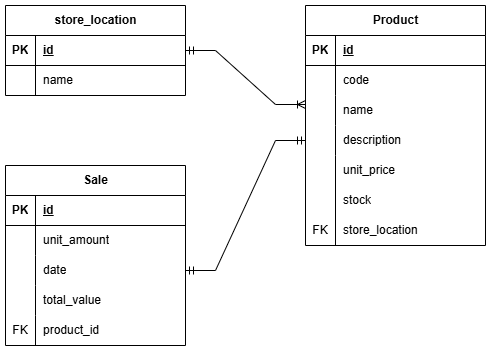

The diagram above was exported from draw.io. Its source (the exported page's mxGraphModel, read from the mxfile embedded in the PNG):
<mxGraphModel dx="1434" dy="818" grid="1" gridSize="10" guides="1" tooltips="1" connect="1" arrows="1" fold="1" page="1" pageScale="1" pageWidth="850" pageHeight="1100" math="0" shadow="0">
  <root>
    <mxCell id="0" />
    <mxCell id="1" parent="0" />
    <mxCell id="JncJfczavsaIGfhEINMF-27" value="store_location" style="shape=table;startSize=30;container=1;collapsible=1;childLayout=tableLayout;fixedRows=1;rowLines=0;fontStyle=1;align=center;resizeLast=1;html=1;" vertex="1" parent="1">
      <mxGeometry x="220" y="160" width="180" height="90" as="geometry" />
    </mxCell>
    <mxCell id="JncJfczavsaIGfhEINMF-28" value="" style="shape=tableRow;horizontal=0;startSize=0;swimlaneHead=0;swimlaneBody=0;fillColor=none;collapsible=0;dropTarget=0;points=[[0,0.5],[1,0.5]];portConstraint=eastwest;top=0;left=0;right=0;bottom=1;" vertex="1" parent="JncJfczavsaIGfhEINMF-27">
      <mxGeometry y="30" width="180" height="30" as="geometry" />
    </mxCell>
    <mxCell id="JncJfczavsaIGfhEINMF-29" value="PK" style="shape=partialRectangle;connectable=0;fillColor=none;top=0;left=0;bottom=0;right=0;fontStyle=1;overflow=hidden;whiteSpace=wrap;html=1;" vertex="1" parent="JncJfczavsaIGfhEINMF-28">
      <mxGeometry width="30" height="30" as="geometry">
        <mxRectangle width="30" height="30" as="alternateBounds" />
      </mxGeometry>
    </mxCell>
    <mxCell id="JncJfczavsaIGfhEINMF-30" value="id" style="shape=partialRectangle;connectable=0;fillColor=none;top=0;left=0;bottom=0;right=0;align=left;spacingLeft=6;fontStyle=5;overflow=hidden;whiteSpace=wrap;html=1;" vertex="1" parent="JncJfczavsaIGfhEINMF-28">
      <mxGeometry x="30" width="150" height="30" as="geometry">
        <mxRectangle width="150" height="30" as="alternateBounds" />
      </mxGeometry>
    </mxCell>
    <mxCell id="JncJfczavsaIGfhEINMF-31" value="" style="shape=tableRow;horizontal=0;startSize=0;swimlaneHead=0;swimlaneBody=0;fillColor=none;collapsible=0;dropTarget=0;points=[[0,0.5],[1,0.5]];portConstraint=eastwest;top=0;left=0;right=0;bottom=0;" vertex="1" parent="JncJfczavsaIGfhEINMF-27">
      <mxGeometry y="60" width="180" height="30" as="geometry" />
    </mxCell>
    <mxCell id="JncJfczavsaIGfhEINMF-32" value="" style="shape=partialRectangle;connectable=0;fillColor=none;top=0;left=0;bottom=0;right=0;editable=1;overflow=hidden;whiteSpace=wrap;html=1;" vertex="1" parent="JncJfczavsaIGfhEINMF-31">
      <mxGeometry width="30" height="30" as="geometry">
        <mxRectangle width="30" height="30" as="alternateBounds" />
      </mxGeometry>
    </mxCell>
    <mxCell id="JncJfczavsaIGfhEINMF-33" value="name" style="shape=partialRectangle;connectable=0;fillColor=none;top=0;left=0;bottom=0;right=0;align=left;spacingLeft=6;overflow=hidden;whiteSpace=wrap;html=1;" vertex="1" parent="JncJfczavsaIGfhEINMF-31">
      <mxGeometry x="30" width="150" height="30" as="geometry">
        <mxRectangle width="150" height="30" as="alternateBounds" />
      </mxGeometry>
    </mxCell>
    <mxCell id="JncJfczavsaIGfhEINMF-53" value="" style="group" vertex="1" connectable="0" parent="1">
      <mxGeometry x="220" y="320" width="180" height="180" as="geometry" />
    </mxCell>
    <mxCell id="JncJfczavsaIGfhEINMF-1" value="Sale" style="shape=table;startSize=30;container=1;collapsible=1;childLayout=tableLayout;fixedRows=1;rowLines=0;fontStyle=1;align=center;resizeLast=1;html=1;" vertex="1" parent="JncJfczavsaIGfhEINMF-53">
      <mxGeometry width="180" height="180" as="geometry" />
    </mxCell>
    <mxCell id="JncJfczavsaIGfhEINMF-2" value="" style="shape=tableRow;horizontal=0;startSize=0;swimlaneHead=0;swimlaneBody=0;fillColor=none;collapsible=0;dropTarget=0;points=[[0,0.5],[1,0.5]];portConstraint=eastwest;top=0;left=0;right=0;bottom=1;" vertex="1" parent="JncJfczavsaIGfhEINMF-1">
      <mxGeometry y="30" width="180" height="30" as="geometry" />
    </mxCell>
    <mxCell id="JncJfczavsaIGfhEINMF-3" value="PK" style="shape=partialRectangle;connectable=0;fillColor=none;top=0;left=0;bottom=0;right=0;fontStyle=1;overflow=hidden;whiteSpace=wrap;html=1;" vertex="1" parent="JncJfczavsaIGfhEINMF-2">
      <mxGeometry width="30" height="30" as="geometry">
        <mxRectangle width="30" height="30" as="alternateBounds" />
      </mxGeometry>
    </mxCell>
    <mxCell id="JncJfczavsaIGfhEINMF-4" value="id" style="shape=partialRectangle;connectable=0;fillColor=none;top=0;left=0;bottom=0;right=0;align=left;spacingLeft=6;fontStyle=5;overflow=hidden;whiteSpace=wrap;html=1;" vertex="1" parent="JncJfczavsaIGfhEINMF-2">
      <mxGeometry x="30" width="150" height="30" as="geometry">
        <mxRectangle width="150" height="30" as="alternateBounds" />
      </mxGeometry>
    </mxCell>
    <mxCell id="JncJfczavsaIGfhEINMF-5" value="" style="shape=tableRow;horizontal=0;startSize=0;swimlaneHead=0;swimlaneBody=0;fillColor=none;collapsible=0;dropTarget=0;points=[[0,0.5],[1,0.5]];portConstraint=eastwest;top=0;left=0;right=0;bottom=0;" vertex="1" parent="JncJfczavsaIGfhEINMF-1">
      <mxGeometry y="60" width="180" height="30" as="geometry" />
    </mxCell>
    <mxCell id="JncJfczavsaIGfhEINMF-6" value="" style="shape=partialRectangle;connectable=0;fillColor=none;top=0;left=0;bottom=0;right=0;editable=1;overflow=hidden;whiteSpace=wrap;html=1;" vertex="1" parent="JncJfczavsaIGfhEINMF-5">
      <mxGeometry width="30" height="30" as="geometry">
        <mxRectangle width="30" height="30" as="alternateBounds" />
      </mxGeometry>
    </mxCell>
    <mxCell id="JncJfczavsaIGfhEINMF-7" value="unit_amount" style="shape=partialRectangle;connectable=0;fillColor=none;top=0;left=0;bottom=0;right=0;align=left;spacingLeft=6;overflow=hidden;whiteSpace=wrap;html=1;" vertex="1" parent="JncJfczavsaIGfhEINMF-5">
      <mxGeometry x="30" width="150" height="30" as="geometry">
        <mxRectangle width="150" height="30" as="alternateBounds" />
      </mxGeometry>
    </mxCell>
    <mxCell id="JncJfczavsaIGfhEINMF-8" value="" style="shape=tableRow;horizontal=0;startSize=0;swimlaneHead=0;swimlaneBody=0;fillColor=none;collapsible=0;dropTarget=0;points=[[0,0.5],[1,0.5]];portConstraint=eastwest;top=0;left=0;right=0;bottom=0;" vertex="1" parent="JncJfczavsaIGfhEINMF-1">
      <mxGeometry y="90" width="180" height="30" as="geometry" />
    </mxCell>
    <mxCell id="JncJfczavsaIGfhEINMF-9" value="" style="shape=partialRectangle;connectable=0;fillColor=none;top=0;left=0;bottom=0;right=0;editable=1;overflow=hidden;whiteSpace=wrap;html=1;" vertex="1" parent="JncJfczavsaIGfhEINMF-8">
      <mxGeometry width="30" height="30" as="geometry">
        <mxRectangle width="30" height="30" as="alternateBounds" />
      </mxGeometry>
    </mxCell>
    <mxCell id="JncJfczavsaIGfhEINMF-10" value="date" style="shape=partialRectangle;connectable=0;fillColor=none;top=0;left=0;bottom=0;right=0;align=left;spacingLeft=6;overflow=hidden;whiteSpace=wrap;html=1;" vertex="1" parent="JncJfczavsaIGfhEINMF-8">
      <mxGeometry x="30" width="150" height="30" as="geometry">
        <mxRectangle width="150" height="30" as="alternateBounds" />
      </mxGeometry>
    </mxCell>
    <mxCell id="JncJfczavsaIGfhEINMF-11" value="" style="shape=tableRow;horizontal=0;startSize=0;swimlaneHead=0;swimlaneBody=0;fillColor=none;collapsible=0;dropTarget=0;points=[[0,0.5],[1,0.5]];portConstraint=eastwest;top=0;left=0;right=0;bottom=0;" vertex="1" parent="JncJfczavsaIGfhEINMF-1">
      <mxGeometry y="120" width="180" height="30" as="geometry" />
    </mxCell>
    <mxCell id="JncJfczavsaIGfhEINMF-12" value="" style="shape=partialRectangle;connectable=0;fillColor=none;top=0;left=0;bottom=0;right=0;editable=1;overflow=hidden;whiteSpace=wrap;html=1;" vertex="1" parent="JncJfczavsaIGfhEINMF-11">
      <mxGeometry width="30" height="30" as="geometry">
        <mxRectangle width="30" height="30" as="alternateBounds" />
      </mxGeometry>
    </mxCell>
    <mxCell id="JncJfczavsaIGfhEINMF-13" value="total_value" style="shape=partialRectangle;connectable=0;fillColor=none;top=0;left=0;bottom=0;right=0;align=left;spacingLeft=6;overflow=hidden;whiteSpace=wrap;html=1;" vertex="1" parent="JncJfczavsaIGfhEINMF-11">
      <mxGeometry x="30" width="150" height="30" as="geometry">
        <mxRectangle width="150" height="30" as="alternateBounds" />
      </mxGeometry>
    </mxCell>
    <mxCell id="JncJfczavsaIGfhEINMF-47" value="FK" style="shape=partialRectangle;connectable=0;fillColor=none;top=0;left=0;bottom=0;right=0;editable=1;overflow=hidden;whiteSpace=wrap;html=1;" vertex="1" parent="JncJfczavsaIGfhEINMF-53">
      <mxGeometry y="150" width="30" height="30" as="geometry">
        <mxRectangle width="30" height="30" as="alternateBounds" />
      </mxGeometry>
    </mxCell>
    <mxCell id="JncJfczavsaIGfhEINMF-48" value="product_id" style="shape=partialRectangle;connectable=0;fillColor=none;top=0;left=0;bottom=0;right=0;align=left;spacingLeft=6;overflow=hidden;whiteSpace=wrap;html=1;" vertex="1" parent="JncJfczavsaIGfhEINMF-53">
      <mxGeometry x="30" y="150" width="150" height="30" as="geometry">
        <mxRectangle width="150" height="30" as="alternateBounds" />
      </mxGeometry>
    </mxCell>
    <mxCell id="JncJfczavsaIGfhEINMF-49" value="" style="endArrow=none;html=1;rounded=0;" edge="1" parent="JncJfczavsaIGfhEINMF-53">
      <mxGeometry width="50" height="50" relative="1" as="geometry">
        <mxPoint x="30" y="180" as="sourcePoint" />
        <mxPoint x="30" y="150" as="targetPoint" />
      </mxGeometry>
    </mxCell>
    <mxCell id="JncJfczavsaIGfhEINMF-54" value="" style="group" vertex="1" connectable="0" parent="1">
      <mxGeometry x="520" y="160" width="180" height="240" as="geometry" />
    </mxCell>
    <mxCell id="JncJfczavsaIGfhEINMF-14" value="Product" style="shape=table;startSize=30;container=1;collapsible=1;childLayout=tableLayout;fixedRows=1;rowLines=0;fontStyle=1;align=center;resizeLast=1;html=1;" vertex="1" parent="JncJfczavsaIGfhEINMF-54">
      <mxGeometry width="180" height="240" as="geometry" />
    </mxCell>
    <mxCell id="JncJfczavsaIGfhEINMF-15" value="" style="shape=tableRow;horizontal=0;startSize=0;swimlaneHead=0;swimlaneBody=0;fillColor=none;collapsible=0;dropTarget=0;points=[[0,0.5],[1,0.5]];portConstraint=eastwest;top=0;left=0;right=0;bottom=1;" vertex="1" parent="JncJfczavsaIGfhEINMF-14">
      <mxGeometry y="30" width="180" height="30" as="geometry" />
    </mxCell>
    <mxCell id="JncJfczavsaIGfhEINMF-16" value="PK" style="shape=partialRectangle;connectable=0;fillColor=none;top=0;left=0;bottom=0;right=0;fontStyle=1;overflow=hidden;whiteSpace=wrap;html=1;" vertex="1" parent="JncJfczavsaIGfhEINMF-15">
      <mxGeometry width="30" height="30" as="geometry">
        <mxRectangle width="30" height="30" as="alternateBounds" />
      </mxGeometry>
    </mxCell>
    <mxCell id="JncJfczavsaIGfhEINMF-17" value="id" style="shape=partialRectangle;connectable=0;fillColor=none;top=0;left=0;bottom=0;right=0;align=left;spacingLeft=6;fontStyle=5;overflow=hidden;whiteSpace=wrap;html=1;" vertex="1" parent="JncJfczavsaIGfhEINMF-15">
      <mxGeometry x="30" width="150" height="30" as="geometry">
        <mxRectangle width="150" height="30" as="alternateBounds" />
      </mxGeometry>
    </mxCell>
    <mxCell id="JncJfczavsaIGfhEINMF-18" value="" style="shape=tableRow;horizontal=0;startSize=0;swimlaneHead=0;swimlaneBody=0;fillColor=none;collapsible=0;dropTarget=0;points=[[0,0.5],[1,0.5]];portConstraint=eastwest;top=0;left=0;right=0;bottom=0;" vertex="1" parent="JncJfczavsaIGfhEINMF-14">
      <mxGeometry y="60" width="180" height="30" as="geometry" />
    </mxCell>
    <mxCell id="JncJfczavsaIGfhEINMF-19" value="" style="shape=partialRectangle;connectable=0;fillColor=none;top=0;left=0;bottom=0;right=0;editable=1;overflow=hidden;whiteSpace=wrap;html=1;" vertex="1" parent="JncJfczavsaIGfhEINMF-18">
      <mxGeometry width="30" height="30" as="geometry">
        <mxRectangle width="30" height="30" as="alternateBounds" />
      </mxGeometry>
    </mxCell>
    <mxCell id="JncJfczavsaIGfhEINMF-20" value="code" style="shape=partialRectangle;connectable=0;fillColor=none;top=0;left=0;bottom=0;right=0;align=left;spacingLeft=6;overflow=hidden;whiteSpace=wrap;html=1;" vertex="1" parent="JncJfczavsaIGfhEINMF-18">
      <mxGeometry x="30" width="150" height="30" as="geometry">
        <mxRectangle width="150" height="30" as="alternateBounds" />
      </mxGeometry>
    </mxCell>
    <mxCell id="JncJfczavsaIGfhEINMF-21" value="" style="shape=tableRow;horizontal=0;startSize=0;swimlaneHead=0;swimlaneBody=0;fillColor=none;collapsible=0;dropTarget=0;points=[[0,0.5],[1,0.5]];portConstraint=eastwest;top=0;left=0;right=0;bottom=0;" vertex="1" parent="JncJfczavsaIGfhEINMF-14">
      <mxGeometry y="90" width="180" height="30" as="geometry" />
    </mxCell>
    <mxCell id="JncJfczavsaIGfhEINMF-22" value="" style="shape=partialRectangle;connectable=0;fillColor=none;top=0;left=0;bottom=0;right=0;editable=1;overflow=hidden;whiteSpace=wrap;html=1;" vertex="1" parent="JncJfczavsaIGfhEINMF-21">
      <mxGeometry width="30" height="30" as="geometry">
        <mxRectangle width="30" height="30" as="alternateBounds" />
      </mxGeometry>
    </mxCell>
    <mxCell id="JncJfczavsaIGfhEINMF-23" value="name" style="shape=partialRectangle;connectable=0;fillColor=none;top=0;left=0;bottom=0;right=0;align=left;spacingLeft=6;overflow=hidden;whiteSpace=wrap;html=1;" vertex="1" parent="JncJfczavsaIGfhEINMF-21">
      <mxGeometry x="30" width="150" height="30" as="geometry">
        <mxRectangle width="150" height="30" as="alternateBounds" />
      </mxGeometry>
    </mxCell>
    <mxCell id="JncJfczavsaIGfhEINMF-24" value="" style="shape=tableRow;horizontal=0;startSize=0;swimlaneHead=0;swimlaneBody=0;fillColor=none;collapsible=0;dropTarget=0;points=[[0,0.5],[1,0.5]];portConstraint=eastwest;top=0;left=0;right=0;bottom=0;" vertex="1" parent="JncJfczavsaIGfhEINMF-14">
      <mxGeometry y="120" width="180" height="30" as="geometry" />
    </mxCell>
    <mxCell id="JncJfczavsaIGfhEINMF-25" value="" style="shape=partialRectangle;connectable=0;fillColor=none;top=0;left=0;bottom=0;right=0;editable=1;overflow=hidden;whiteSpace=wrap;html=1;" vertex="1" parent="JncJfczavsaIGfhEINMF-24">
      <mxGeometry width="30" height="30" as="geometry">
        <mxRectangle width="30" height="30" as="alternateBounds" />
      </mxGeometry>
    </mxCell>
    <mxCell id="JncJfczavsaIGfhEINMF-26" value="description" style="shape=partialRectangle;connectable=0;fillColor=none;top=0;left=0;bottom=0;right=0;align=left;spacingLeft=6;overflow=hidden;whiteSpace=wrap;html=1;" vertex="1" parent="JncJfczavsaIGfhEINMF-24">
      <mxGeometry x="30" width="150" height="30" as="geometry">
        <mxRectangle width="150" height="30" as="alternateBounds" />
      </mxGeometry>
    </mxCell>
    <mxCell id="JncJfczavsaIGfhEINMF-40" value="" style="shape=partialRectangle;connectable=0;fillColor=none;top=0;left=0;bottom=0;right=0;editable=1;overflow=hidden;whiteSpace=wrap;html=1;" vertex="1" parent="JncJfczavsaIGfhEINMF-54">
      <mxGeometry y="150" width="30" height="30" as="geometry">
        <mxRectangle width="30" height="30" as="alternateBounds" />
      </mxGeometry>
    </mxCell>
    <mxCell id="JncJfczavsaIGfhEINMF-41" value="unit_price" style="shape=partialRectangle;connectable=0;fillColor=none;top=0;left=0;bottom=0;right=0;align=left;spacingLeft=6;overflow=hidden;whiteSpace=wrap;html=1;" vertex="1" parent="JncJfczavsaIGfhEINMF-54">
      <mxGeometry x="30" y="150" width="150" height="30" as="geometry">
        <mxRectangle width="150" height="30" as="alternateBounds" />
      </mxGeometry>
    </mxCell>
    <mxCell id="JncJfczavsaIGfhEINMF-42" value="" style="shape=partialRectangle;connectable=0;fillColor=none;top=0;left=0;bottom=0;right=0;editable=1;overflow=hidden;whiteSpace=wrap;html=1;" vertex="1" parent="JncJfczavsaIGfhEINMF-54">
      <mxGeometry y="180" width="30" height="30" as="geometry">
        <mxRectangle width="30" height="30" as="alternateBounds" />
      </mxGeometry>
    </mxCell>
    <mxCell id="JncJfczavsaIGfhEINMF-43" value="stock" style="shape=partialRectangle;connectable=0;fillColor=none;top=0;left=0;bottom=0;right=0;align=left;spacingLeft=6;overflow=hidden;whiteSpace=wrap;html=1;" vertex="1" parent="JncJfczavsaIGfhEINMF-54">
      <mxGeometry x="30" y="180" width="150" height="30" as="geometry">
        <mxRectangle width="150" height="30" as="alternateBounds" />
      </mxGeometry>
    </mxCell>
    <mxCell id="JncJfczavsaIGfhEINMF-44" value="FK" style="shape=partialRectangle;connectable=0;fillColor=none;top=0;left=0;bottom=0;right=0;editable=1;overflow=hidden;whiteSpace=wrap;html=1;" vertex="1" parent="JncJfczavsaIGfhEINMF-54">
      <mxGeometry y="210" width="30" height="30" as="geometry">
        <mxRectangle width="30" height="30" as="alternateBounds" />
      </mxGeometry>
    </mxCell>
    <mxCell id="JncJfczavsaIGfhEINMF-45" value="store_location" style="shape=partialRectangle;connectable=0;fillColor=none;top=0;left=0;bottom=0;right=0;align=left;spacingLeft=6;overflow=hidden;whiteSpace=wrap;html=1;" vertex="1" parent="JncJfczavsaIGfhEINMF-54">
      <mxGeometry x="30" y="210" width="150" height="30" as="geometry">
        <mxRectangle width="150" height="30" as="alternateBounds" />
      </mxGeometry>
    </mxCell>
    <mxCell id="JncJfczavsaIGfhEINMF-46" value="" style="endArrow=none;html=1;rounded=0;" edge="1" parent="JncJfczavsaIGfhEINMF-54">
      <mxGeometry width="50" height="50" relative="1" as="geometry">
        <mxPoint x="30" y="240" as="sourcePoint" />
        <mxPoint x="30" y="150" as="targetPoint" />
      </mxGeometry>
    </mxCell>
    <mxCell id="JncJfczavsaIGfhEINMF-55" value="" style="edgeStyle=entityRelationEdgeStyle;fontSize=12;html=1;endArrow=ERoneToMany;startArrow=ERmandOne;rounded=0;exitX=1;exitY=0.5;exitDx=0;exitDy=0;entryX=0;entryY=0.3;entryDx=0;entryDy=0;entryPerimeter=0;" edge="1" parent="1" source="JncJfczavsaIGfhEINMF-28" target="JncJfczavsaIGfhEINMF-21">
      <mxGeometry width="100" height="100" relative="1" as="geometry">
        <mxPoint x="350" y="220" as="sourcePoint" />
        <mxPoint x="450" y="120" as="targetPoint" />
      </mxGeometry>
    </mxCell>
    <mxCell id="JncJfczavsaIGfhEINMF-57" value="" style="edgeStyle=entityRelationEdgeStyle;fontSize=12;html=1;endArrow=ERmandOne;startArrow=ERmandOne;rounded=0;exitX=1;exitY=0.5;exitDx=0;exitDy=0;entryX=0;entryY=0.5;entryDx=0;entryDy=0;" edge="1" parent="1" source="JncJfczavsaIGfhEINMF-8" target="JncJfczavsaIGfhEINMF-24">
      <mxGeometry width="100" height="100" relative="1" as="geometry">
        <mxPoint x="370" y="470" as="sourcePoint" />
        <mxPoint x="530" y="410" as="targetPoint" />
      </mxGeometry>
    </mxCell>
  </root>
</mxGraphModel>